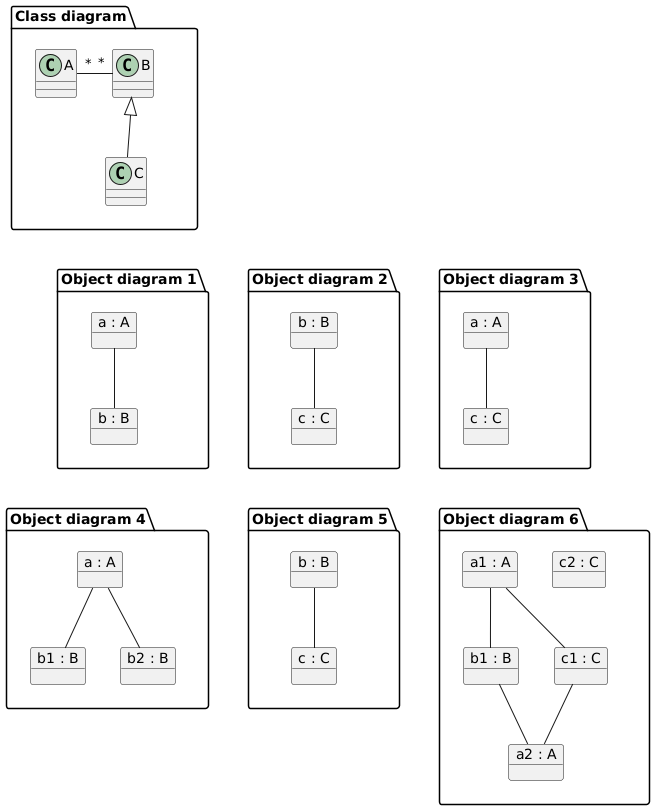

The diagram above was rendered by PlantUML. Its source (embedded in the PNG):
@startuml
package "Class diagram" as cd {
A "*" -r- "*" B
B <|-- C
}

package "Object diagram 1" as od1 {
object "a : A" as a1
object "b : B" as b1
a1 -- b1
}

package "Object diagram 2" as od2 {
object "c : C" as c2
object "b : B" as b2
b2 -- c2
}

package "Object diagram 3" as od3 {
object "a : A" as a3
object "c : C" as c3
a3 -- c3
}

package "Object diagram 4" as od4 {
object "a : A" as a4
object "b1 : B" as b41
object "b2 : B" as b42
a4 -- b41
a4 -- b42
}

package "Object diagram 5" as od5 {
object "b : B" as b5
object "c : C" as c5
b5 -- c5
}

package "Object diagram 6" as od6 {
object "a1 : A" as a61
object "a2 : A" as a62
object "b1 : B" as b61
object "c1 : C" as c61
object "c2 : C" as c62

a61 -- c61
a61 -- b61
b61 -- a62
c61 -- a62
}


cd --[hidden]d- od1
od1 --[hidden]r- od2
od2 --[hidden]r- od3
od1 --[hidden]d- od4
od4 --[hidden]r- od5
od5 --[hidden]r- od6
@enduml